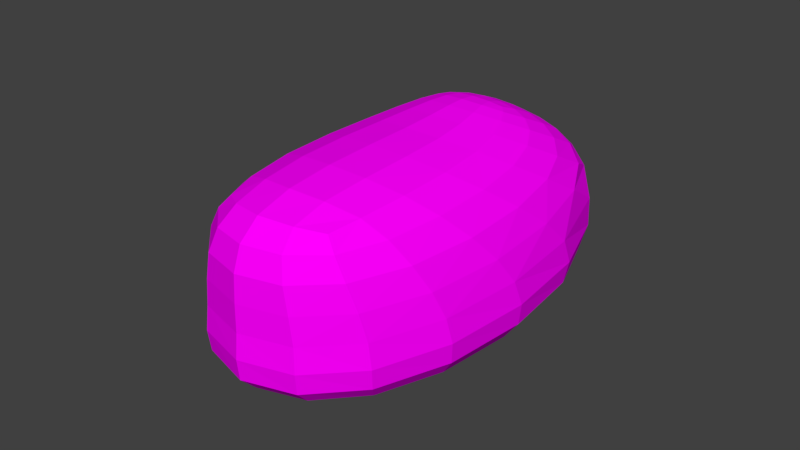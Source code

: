 # Source: rock.blend  (saved by Blender 2.79.0; exported with 4.5.12 LTS)
import bpy
from mathutils import Matrix  # noqa: F401  (used for matrix-valued properties, if any)

bpy.ops.wm.read_factory_settings(use_empty=True)
scene = bpy.context.scene
scene.name = 'Scene'

# ---- collections
col_collection_1 = bpy.data.collections.new('Collection 1'); scene.collection.children.link(col_collection_1)

# ---- images (referenced by path relative to the original .blend; pixels are not part of the script)
import os
ASSET_DIR = os.environ.get("B2B_ASSET_DIR", "")  # directory of the original .blend (textures are referenced by path, not embedded)
HERE = os.path.dirname(os.path.abspath(__file__))  # packed textures are extracted next to this script under _unpacked/

def load_image(name, relpath, width, height, colorspace="sRGB"):
    """Load a texture the original file referenced (path relative to the .blend, or extracted next to this script)."""
    p = next((c for c in (os.path.join(HERE, relpath), os.path.join(ASSET_DIR, relpath)) if relpath and os.path.exists(c)), "")
    if p:
        img = bpy.data.images.load(p, check_existing=True)
        img.name = name
    else:  # same state as the original file: an image datablock whose file is absent (Cycles renders it pink)
        img = bpy.data.images.new(name, width, height)
        img.source = "FILE"
        img.filepath = "//" + (relpath or name)
    img.colorspace_settings.name = colorspace
    return img
img_rocktexture_diffuse_color_001 = load_image('RockTexture Diffuse Color.001', '', 1024, 1024, 'sRGB')
img_rock1_jpg = load_image('rock1.JPG', 'Textures/rock1.JPG', 1024, 1024, 'sRGB')

# ---- materials (node trees are filled in below, after node groups)
mat_rocktexture = bpy.data.materials.new('RockTexture')
mat_rocktexture.alpha_threshold = 0.0
mat_rocktexture.roughness = 0.5
mat_rocktexture.line_color = (0.0, 0.0, 0.0, 1.0)

# ---- material node trees
mat_rocktexture.use_nodes = True; mat_rocktexture.node_tree.nodes.clear()
_N = mat_rocktexture.node_tree.nodes; _L = mat_rocktexture.node_tree.links
n0 = _N.new('ShaderNodeOutputMaterial'); n0.name = 'Material Output'; n0.location = (300, 300)
n1 = _N.new('ShaderNodeBsdfDiffuse'); n1.name = 'Diffuse BSDF'; n1.location = (10, 300)
n2 = _N.new('ShaderNodeTexImage'); n2.name = 'Image Texture'; n2.location = (0, 0)
n2.width = 140
n2.image = img_rocktexture_diffuse_color_001
n3 = _N.new('ShaderNodeTexImage'); n3.name = 'Image Texture.001'; n3.location = (-180, 300)
n3.width = 140
n3.image = img_rock1_jpg
_L.new(n1.outputs[0], n0.inputs[0])
_L.new(n3.outputs[0], n1.inputs[0])
n0.is_active_output = True

# ---- world
world_world = bpy.data.worlds.new('World'); scene.world = world_world
world_world.color = (0.05088, 0.05088, 0.05088)
world_world.use_sun_shadow = False
world_world.sun_shadow_jitter_overblur = 0.0
world_world.cycles.sampling_method = 'MANUAL'

# ---- meshes
me_cube = bpy.data.meshes.new('Cube')
me_cube.from_pydata([(1.0, 1.853, -1.0), (1.0, -1.0, -1.0), (-1.0, -1.0, -1.0), (-1.0, 1.853, -1.0), (0.2166, 0.9955, 3.677), (0.6175, -0.8654, 3.606), (-0.6175, -0.8654, 3.606), (-0.2166, 0.9955, 3.677), (0.365, 1.475, 2.743), (1.0, -0.7521, 0.8009), (-0.365, 1.475, 2.743), (-1.0, -0.7521, 0.8009), (1.0, 1.853, 1.0), (-1.0, 1.853, 1.0), (0.6175, 0.6175, 3.407), (-0.6175, 0.6175, 3.407)], [], [(0, 1, 2, 3), (14, 15, 6, 5), (0, 12, 9, 1), (1, 9, 11, 2), (2, 11, 13, 3), (12, 0, 3, 13), (14, 5, 9, 12), (7, 4, 8, 10), (5, 6, 11, 9), (6, 15, 13, 11), (10, 8, 12, 13), (4, 7, 15, 14), (8, 4, 14, 12), (7, 10, 13, 15)])
_uv = me_cube.uv_layers.new(name='UVMap')
_uv.uv.foreach_set('vector', [0.5191, 0.5061, 0.5191, 0.8119, 0.2596, 0.8119, 0.2596, 0.5061, 0.6794, 0.6665, 0.5191, 0.6665, 0.5191, 0.5061, 0.6794, 0.5061, 3.094e-08, 0.5061, 0.0, 0.2923, 0.3381, 0.3136, 0.3702, 0.5061, 0.0, 1.0, 0.0, 0.8059, 0.2596, 0.8059, 0.2596, 1.0, 0.3702, 0.5061, 0.4024, 0.3136, 0.7404, 0.2923, 0.7404, 0.5061, 1.0, 0.3003, 1.0, 0.5091, 0.7404, 0.5091, 0.7404, 0.3003, 0.1603, 0.03197, 0.3527, 0.01069, 0.3381, 0.3136, 0.0, 0.2923, 0.8421, 0.0, 0.8983, 0.0, 0.9176, 0.1092, 0.8229, 0.1092, 0.04964, 0.5061, 0.2099, 0.5061, 0.2596, 0.8059, 0.0, 0.8059, 0.3877, 0.01069, 0.5801, 0.03197, 0.7404, 0.2923, 0.4024, 0.3136, 0.8229, 0.1092, 0.9176, 0.1092, 1.0, 0.3003, 0.7404, 0.3003, 0.6274, 0.7028, 0.5711, 0.7028, 0.5191, 0.6665, 0.6794, 0.6665, 0.04906, 0.101, 0.1112, 0.0, 0.1603, 0.03197, 0.0, 0.2923, 0.6292, 0.0, 0.6914, 0.101, 0.7404, 0.2923, 0.5801, 0.03197])
me_cube.materials.append(mat_rocktexture)
me_cube.use_remesh_preserve_volume = False
me_cube.use_remesh_preserve_attributes = False
me_cube.use_mirror_vertex_groups = False
me_cube.update()

# ---- objects
ob_cube = bpy.data.objects.new('Cube', me_cube)

# ---- transforms, parenting, visibility, modifiers, constraints
ob_cube.location = (0.0, 0.0, 0.4789)
ob_cube.scale = (1.549, 1.898, 0.4813)
ob_cube.lock_rotations_4d = False
ob_cube.empty_display_type = 'ARROWS'
ob_cube.lineart.crease_threshold = 0.0
_m = ob_cube.modifiers.new('Subsurf', 'SUBSURF')
_m.uv_smooth = 'PRESERVE_CORNERS'
_m.quality = 2
_m.show_only_control_edges = False

# ---- collection membership
col_collection_1.objects.link(ob_cube)

# ---- scene / render settings (as saved in the file)
scene.frame_start = 1; scene.frame_end = 250; scene.frame_set(1)
scene.render.engine = 'CYCLES'
scene.render.resolution_percentage = 50
scene.render.dither_intensity = 0.0
scene.cycles.use_denoising = False
scene.cycles.samples = 128
scene.cycles.sampling_pattern = 'TABULATED_SOBOL'
scene.cycles.use_adaptive_sampling = False
scene.cycles.use_light_tree = False
scene.cycles.blur_glossy = 0.0
scene.cycles.sample_clamp_indirect = 0.0
scene.view_settings.view_transform = 'Standard'
bpy.context.view_layer.update()

# ---- added for rendering (the .blend has no active camera and no usable light): camera, sun
cam_auto = bpy.data.cameras.new('AutoCamera')
cam_auto.lens = 50.0
cam_auto.sensor_width = 36.0
cam_auto.clip_end = 1000.0
ob_auto_camera = bpy.data.objects.new('AutoCamera', cam_auto)
scene.collection.objects.link(ob_auto_camera)
ob_auto_camera.location = (6.13564, -6.55364, 6.03161)
ob_auto_camera.rotation_euler = (1.09748, -7.21219e-08, 0.694738)
scene.camera = ob_auto_camera
light_auto_sun = bpy.data.lights.new('AutoSun', 'SUN')
light_auto_sun.energy = 3.0
light_auto_sun.angle = 0.0523599
ob_auto_sun = bpy.data.objects.new('AutoSun', light_auto_sun)
scene.collection.objects.link(ob_auto_sun)
ob_auto_sun.rotation_euler = (0.872665, 0.174533, 0.523599)
bpy.context.view_layer.update()
